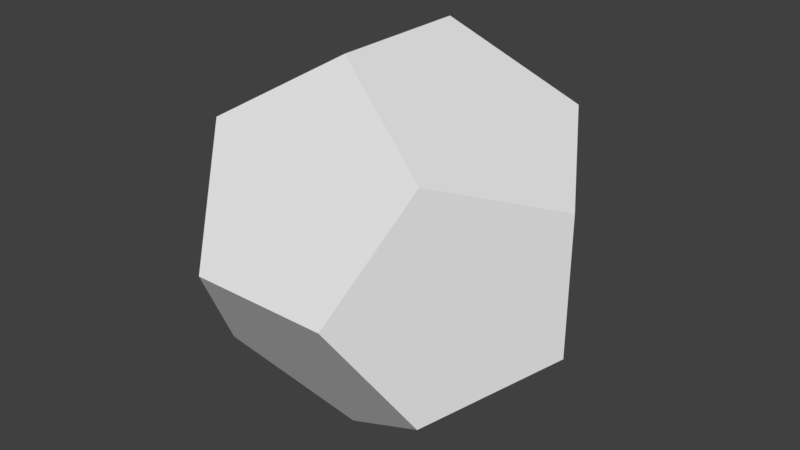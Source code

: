 # Source: Pentagon.blend  (saved by Blender 2.78.0; exported with 4.5.12 LTS)
import bpy
from mathutils import Matrix  # noqa: F401  (used for matrix-valued properties, if any)

bpy.ops.wm.read_factory_settings(use_empty=True)
scene = bpy.context.scene
scene.name = 'Scene'

# ---- collections
col_collection_1 = bpy.data.collections.new('Collection 1'); scene.collection.children.link(col_collection_1)

# ---- world
world_world = bpy.data.worlds.new('World'); scene.world = world_world
world_world.color = (0.05088, 0.05088, 0.05088)
world_world.use_sun_shadow = False
world_world.sun_shadow_jitter_overblur = 0.0
world_world.cycles.sampling_method = 'MANUAL'

# ---- meshes
me_pentagon = bpy.data.meshes.new('Pentagon')
me_pentagon.from_pydata([(0.0, 0.3568, 0.9342), (0.9342, 0.0, 0.3568), (0.5774, 0.5774, 0.5774), (0.0, -0.3568, 0.9342), (0.5774, -0.5774, 0.5774), (-0.3568, -0.9342, 0.0), (-0.5774, -0.5774, 0.5774), (0.3568, -0.9342, 0.0), (-0.9342, 0.0, 0.3568), (-0.5774, 0.5774, 0.5774), (0.3568, 0.9342, 0.0), (-0.3568, 0.9342, 0.0), (0.9342, 0.0, -0.3568), (0.5774, 0.5774, -0.5774), (0.5774, -0.5774, -0.5774), (0.0, -0.3568, -0.9342), (-0.5774, -0.5774, -0.5774), (-0.9342, 0.0, -0.3568), (-0.5774, 0.5774, -0.5774), (0.0, 0.3568, -0.9342)], [], [(0, 1, 2), (3, 1, 0), (1, 3, 4), (5, 3, 6), (7, 3, 5), (3, 7, 4), (8, 0, 9), (0, 8, 3), (3, 8, 6), (10, 0, 2), (11, 0, 10), (0, 11, 9), (1, 10, 2), (12, 10, 1), (10, 12, 13), (7, 1, 4), (1, 7, 12), (12, 7, 14), (15, 5, 16), (5, 15, 7), (7, 15, 14), (5, 17, 16), (17, 5, 8), (8, 5, 6), (17, 11, 18), (8, 11, 17), (11, 8, 9), (19, 10, 13), (10, 19, 11), (11, 19, 18), (15, 12, 14), (19, 12, 15), (12, 19, 13), (17, 15, 16), (15, 17, 19), (19, 17, 18)])
me_pentagon.use_remesh_preserve_volume = False
me_pentagon.use_remesh_preserve_attributes = False
me_pentagon.use_mirror_vertex_groups = False
me_pentagon.update()

# ---- objects
ob_pentagon = bpy.data.objects.new('Pentagon', me_pentagon)

# ---- transforms, parenting, visibility, modifiers, constraints
ob_pentagon.location = (0.0, 0.0, 0.0)
ob_pentagon.lineart.crease_threshold = 0.0

# ---- collection membership
col_collection_1.objects.link(ob_pentagon)

# ---- scene / render settings (as saved in the file)
scene.frame_start = 1; scene.frame_end = 250; scene.frame_set(1)
scene.render.engine = 'BLENDER_EEVEE_NEXT'
scene.render.resolution_percentage = 50
scene.render.dither_intensity = 0.0
scene.cycles.use_denoising = False
scene.cycles.samples = 128
scene.cycles.sampling_pattern = 'TABULATED_SOBOL'
scene.cycles.light_sampling_threshold = 0.0
scene.cycles.use_adaptive_sampling = False
scene.cycles.use_light_tree = False
scene.cycles.blur_glossy = 0.0
scene.cycles.sample_clamp_indirect = 0.0
scene.view_settings.view_transform = 'Standard'
bpy.context.view_layer.update()

# ---- added for rendering (the .blend has no active camera and no usable light): camera, sun
cam_auto = bpy.data.cameras.new('AutoCamera')
cam_auto.lens = 50.0
cam_auto.sensor_width = 36.0
cam_auto.clip_end = 1000.0
ob_auto_camera = bpy.data.objects.new('AutoCamera', cam_auto)
scene.collection.objects.link(ob_auto_camera)
ob_auto_camera.location = (2.99409, -3.59291, 2.39527)
ob_auto_camera.rotation_euler = (1.09748, -7.21219e-08, 0.694738)
scene.camera = ob_auto_camera
light_auto_sun = bpy.data.lights.new('AutoSun', 'SUN')
light_auto_sun.energy = 3.0
light_auto_sun.angle = 0.0523599
ob_auto_sun = bpy.data.objects.new('AutoSun', light_auto_sun)
scene.collection.objects.link(ob_auto_sun)
ob_auto_sun.rotation_euler = (0.872665, 0.174533, 0.523599)
bpy.context.view_layer.update()
